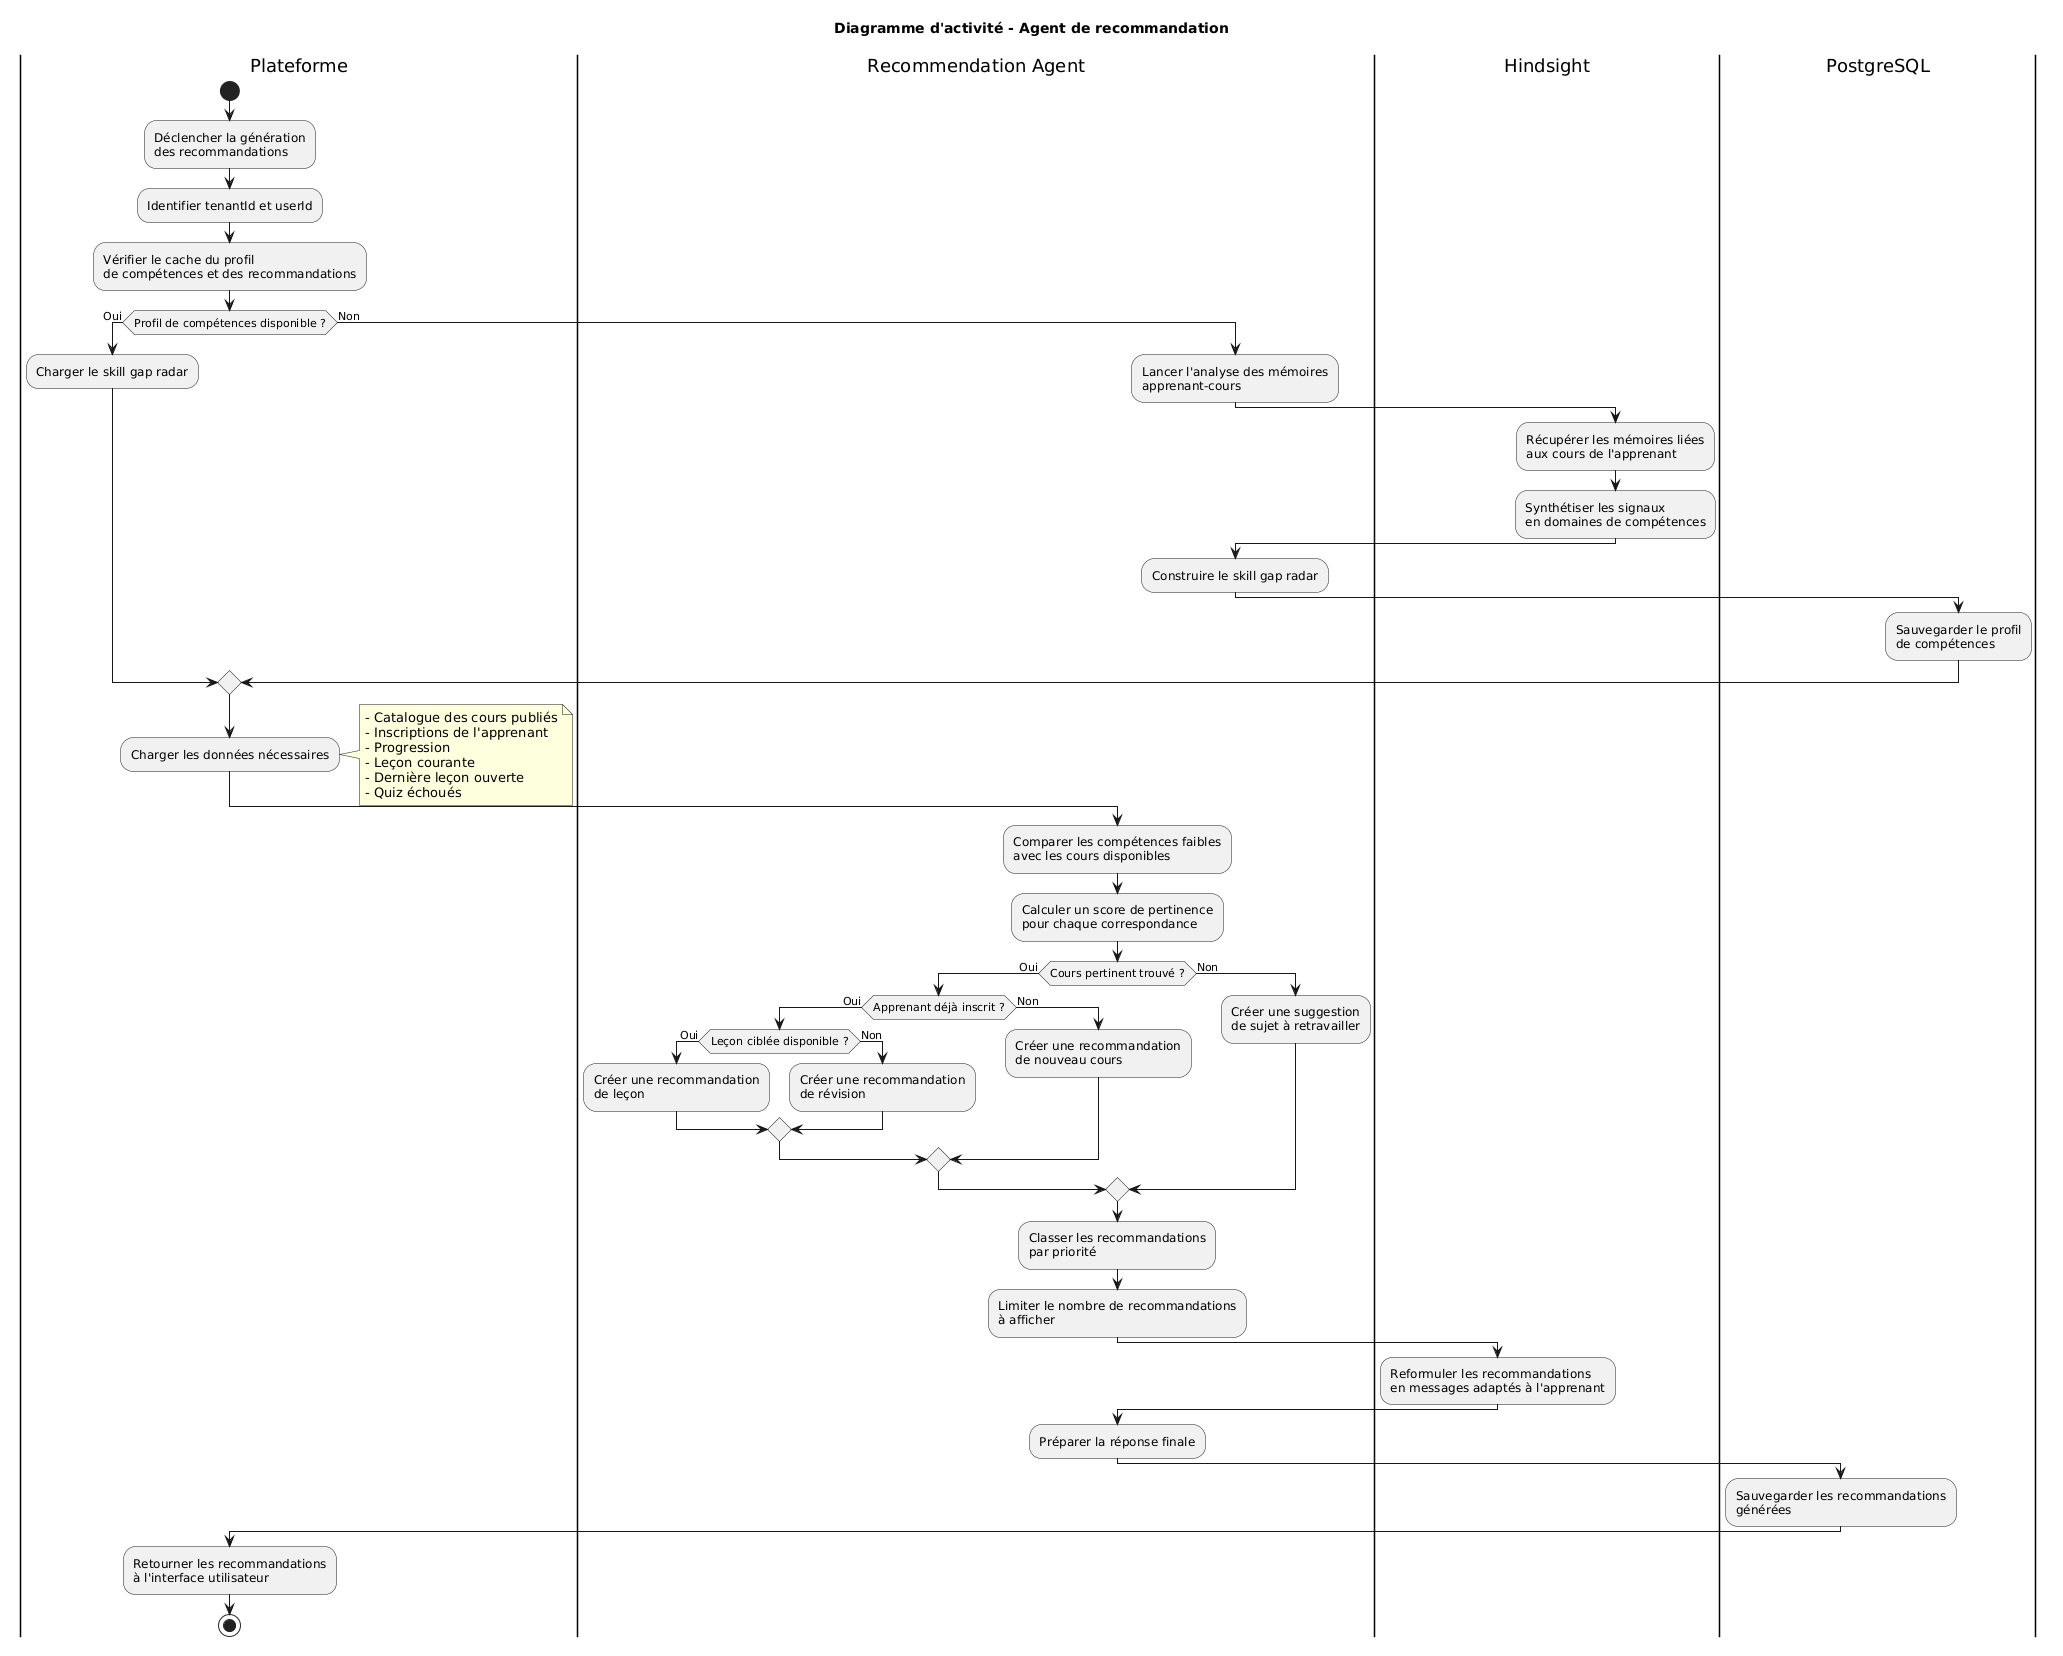

The diagram above was rendered by PlantUML. Its source (embedded in the PNG):
@startuml
title Diagramme d'activité - Agent de recommandation

  |Plateforme|
  start
  :Déclencher la génération
  des recommandations;
  :Identifier tenantId et userId;

  :Vérifier le cache du profil
  de compétences et des recommandations;

  if (Profil de compétences disponible ?) then (Oui)
    :Charger le skill gap radar;
  else (Non)
    |Recommendation Agent|
    :Lancer l'analyse des mémoires
    apprenant-cours;

    |Hindsight|
    :Récupérer les mémoires liées
    aux cours de l'apprenant;
    :Synthétiser les signaux
    en domaines de compétences;

    |Recommendation Agent|
    :Construire le skill gap radar;

    |PostgreSQL|
    :Sauvegarder le profil
    de compétences;
  endif

  |Plateforme|
  :Charger les données nécessaires;
  note right
  - Catalogue des cours publiés
  - Inscriptions de l'apprenant
  - Progression
  - Leçon courante
  - Dernière leçon ouverte
  - Quiz échoués
  end note

  |Recommendation Agent|
  :Comparer les compétences faibles
  avec les cours disponibles;

  :Calculer un score de pertinence
  pour chaque correspondance;

  if (Cours pertinent trouvé ?) then (Oui)

    if (Apprenant déjà inscrit ?) then (Oui)

      if (Leçon ciblée disponible ?) then (Oui)
        :Créer une recommandation
        de leçon;
      else (Non)
        :Créer une recommandation
        de révision;
      endif

    else (Non)
      :Créer une recommandation
      de nouveau cours;
    endif

  else (Non)
    :Créer une suggestion
    de sujet à retravailler;
  endif

  :Classer les recommandations
  par priorité;

  :Limiter le nombre de recommandations
  à afficher;

  |Hindsight|
  :Reformuler les recommandations
  en messages adaptés à l'apprenant;

  |Recommendation Agent|
  :Préparer la réponse finale;

  |PostgreSQL|
  :Sauvegarder les recommandations
  générées;

  |Plateforme|
  :Retourner les recommandations
  à l'interface utilisateur;

  stop
@enduml